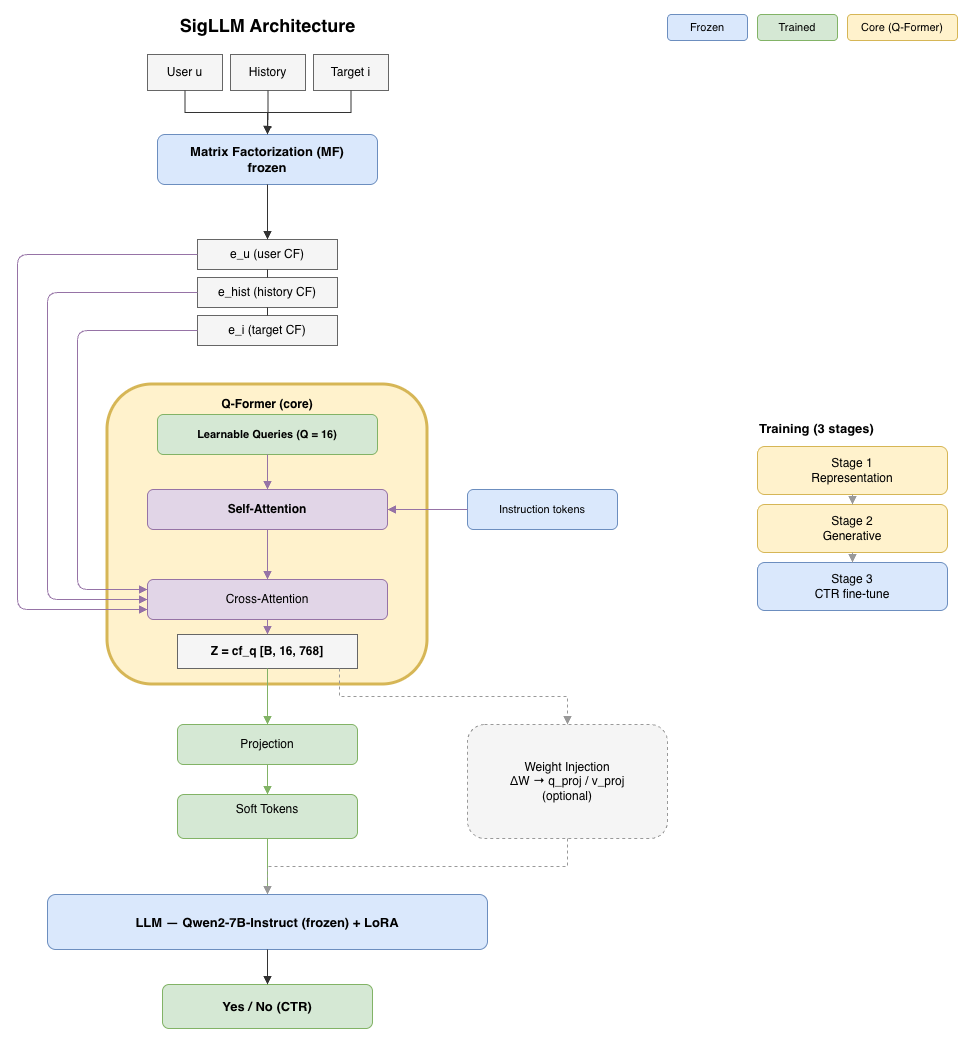

The diagram above was exported from draw.io. Its source (the exported page's mxGraphModel, read from the mxfile embedded in the PNG):
<mxGraphModel dx="2020" dy="1067" grid="1" gridSize="10" guides="1" tooltips="1" connect="1" arrows="1" fold="1" page="1" pageScale="1" pageWidth="1150" pageHeight="1160" math="0" shadow="0">
  <root>
    <mxCell id="0" />
    <mxCell id="1" parent="0" />
    <mxCell id="title" parent="1" style="text;html=1;align=center;verticalAlign=middle;fontStyle=1;fontSize=18;" value="SigLLM Architecture" vertex="1">
      <mxGeometry height="30" width="360" x="260" y="16" as="geometry" />
    </mxCell>
    <mxCell id="legFrozen" parent="1" style="rounded=1;whiteSpace=wrap;html=1;fillColor=#dae8fc;strokeColor=#6c8ebf;fontSize=11;" value="Frozen" vertex="1">
      <mxGeometry height="26" width="80" x="840" y="20" as="geometry" />
    </mxCell>
    <mxCell id="legTrained" parent="1" style="rounded=1;whiteSpace=wrap;html=1;fillColor=#d5e8d4;strokeColor=#82b366;fontSize=11;" value="Trained" vertex="1">
      <mxGeometry height="26" width="80" x="930" y="20" as="geometry" />
    </mxCell>
    <mxCell id="legCore" parent="1" style="rounded=1;whiteSpace=wrap;html=1;fillColor=#fff2cc;strokeColor=#d6b656;fontSize=11;" value="Core (Q-Former)" vertex="1">
      <mxGeometry height="26" width="110" x="1020" y="20" as="geometry" />
    </mxCell>
    <mxCell id="in1" parent="1" style="rounded=0;whiteSpace=wrap;html=1;fillColor=#f5f5f5;strokeColor=#666666;fontSize=12;" value="User u" vertex="1">
      <mxGeometry height="36" width="75" x="320" y="60" as="geometry" />
    </mxCell>
    <mxCell id="in2" parent="1" style="rounded=0;whiteSpace=wrap;html=1;fillColor=#f5f5f5;strokeColor=#666666;fontSize=12;" value="History" vertex="1">
      <mxGeometry height="36" width="75" x="403" y="60" as="geometry" />
    </mxCell>
    <mxCell id="in3" parent="1" style="rounded=0;whiteSpace=wrap;html=1;fillColor=#f5f5f5;strokeColor=#666666;fontSize=12;" value="Target i" vertex="1">
      <mxGeometry height="36" width="75" x="486" y="60" as="geometry" />
    </mxCell>
    <mxCell id="mf" parent="1" style="rounded=1;whiteSpace=wrap;html=1;fillColor=#dae8fc;strokeColor=#6c8ebf;fontStyle=1;fontSize=13;verticalAlign=middle;" value="Matrix Factorization (MF)&#10;frozen" vertex="1">
      <mxGeometry height="50" width="220" x="330" y="140" as="geometry" />
    </mxCell>
    <mxCell id="euser" parent="1" style="rounded=0;whiteSpace=wrap;html=1;fillColor=#f5f5f5;strokeColor=#666666;fontSize=12;" value="e_u  (user CF)" vertex="1">
      <mxGeometry height="30" width="140" x="370" y="245" as="geometry" />
    </mxCell>
    <mxCell id="ehist" parent="1" style="rounded=0;whiteSpace=wrap;html=1;fillColor=#f5f5f5;strokeColor=#666666;fontSize=12;" value="e_hist  (history CF)" vertex="1">
      <mxGeometry height="30" width="140" x="370" y="283" as="geometry" />
    </mxCell>
    <mxCell id="eitem" parent="1" style="rounded=0;whiteSpace=wrap;html=1;fillColor=#f5f5f5;strokeColor=#666666;fontSize=12;" value="e_i  (target CF)" vertex="1">
      <mxGeometry height="30" width="140" x="370" y="321" as="geometry" />
    </mxCell>
    <mxCell id="qf" parent="1" style="rounded=1;whiteSpace=wrap;html=1;fillColor=#fff2cc;strokeColor=#d6b656;strokeWidth=3;verticalAlign=top;align=center;fontStyle=1;fontSize=12;spacingTop=6;" value="Q-Former  (core)" vertex="1">
      <mxGeometry height="300" width="320" x="280" y="390" as="geometry" />
    </mxCell>
    <mxCell id="qfQueries" parent="1" style="rounded=1;whiteSpace=wrap;html=1;fillColor=#d5e8d4;strokeColor=#82b366;fontSize=11;fontStyle=1;" value="Learnable Queries  (Q = 16)" vertex="1">
      <mxGeometry height="40" width="220" x="330" y="420" as="geometry" />
    </mxCell>
    <mxCell id="qfSelf" parent="1" style="rounded=1;whiteSpace=wrap;html=1;fillColor=#e1d5e7;strokeColor=#9673a6;fontSize=12;fontStyle=1;" value="Self-Attention" vertex="1">
      <mxGeometry height="40" width="240" x="320" y="495" as="geometry" />
    </mxCell>
    <mxCell id="qfCross" parent="1" style="rounded=1;whiteSpace=wrap;html=1;fillColor=#e1d5e7;strokeColor=#9673a6;fontSize=12;" value="Cross-Attention" vertex="1">
      <mxGeometry height="40" width="240" x="320" y="585" as="geometry" />
    </mxCell>
    <mxCell id="cfq" parent="1" style="rounded=0;whiteSpace=wrap;html=1;fillColor=#f5f5f5;strokeColor=#666666;fontStyle=1;fontSize=12;" value="Z = cf_q  [B, 16, 768]" vertex="1">
      <mxGeometry height="34" width="180" x="350" y="640" as="geometry" />
    </mxCell>
    <mxCell id="qfInstr" parent="1" style="rounded=1;whiteSpace=wrap;html=1;fillColor=#dae8fc;strokeColor=#6c8ebf;fontSize=11;" value="Instruction tokens" vertex="1">
      <mxGeometry height="40" width="150" x="640" y="495" as="geometry" />
    </mxCell>
    <mxCell id="proj" parent="1" style="rounded=1;whiteSpace=wrap;html=1;fillColor=#d5e8d4;strokeColor=#82b366;fontSize=12;" value="Projection" vertex="1">
      <mxGeometry height="40" width="180" x="350" y="730" as="geometry" />
    </mxCell>
    <mxCell id="soft" parent="1" style="rounded=1;whiteSpace=wrap;html=1;fillColor=#d5e8d4;strokeColor=#82b366;fontSize=12;" value="Soft Tokens&#10;&lt;CFTokens&gt;" vertex="1">
      <mxGeometry height="44" width="180" x="350" y="800" as="geometry" />
    </mxCell>
    <mxCell id="inject" parent="1" style="rounded=1;whiteSpace=wrap;html=1;fillColor=#f5f5f5;strokeColor=#999999;dashed=1;fontSize=12;" value="Weight Injection&#10;ΔW → q_proj / v_proj&#10;(optional)" vertex="1">
      <mxGeometry height="114" width="200" x="640" y="730" as="geometry" />
    </mxCell>
    <mxCell id="llm" parent="1" style="rounded=1;whiteSpace=wrap;html=1;fillColor=#dae8fc;strokeColor=#6c8ebf;fontStyle=1;fontSize=13;verticalAlign=middle;" value="LLM — Qwen2-7B-Instruct (frozen) + LoRA" vertex="1">
      <mxGeometry height="55" width="440" x="220" y="900" as="geometry" />
    </mxCell>
    <mxCell id="out" parent="1" style="rounded=1;whiteSpace=wrap;html=1;fillColor=#d5e8d4;strokeColor=#82b366;fontStyle=1;fontSize=13;" value="Yes / No  (CTR)" vertex="1">
      <mxGeometry height="44" width="210" x="335" y="990" as="geometry" />
    </mxCell>
    <mxCell id="trTitle" parent="1" style="text;html=1;align=left;fontStyle=1;fontSize=13;" value="Training (3 stages)" vertex="1">
      <mxGeometry height="24" width="200" x="930" y="420" as="geometry" />
    </mxCell>
    <mxCell id="s1" parent="1" style="rounded=1;whiteSpace=wrap;html=1;fillColor=#fff2cc;strokeColor=#d6b656;fontSize=12;" value="Stage 1&#10;Representation" vertex="1">
      <mxGeometry height="48" width="190" x="930" y="452" as="geometry" />
    </mxCell>
    <mxCell id="s2" parent="1" style="rounded=1;whiteSpace=wrap;html=1;fillColor=#fff2cc;strokeColor=#d6b656;fontSize=12;" value="Stage 2&#10;Generative" vertex="1">
      <mxGeometry height="48" width="190" x="930" y="510" as="geometry" />
    </mxCell>
    <mxCell id="s3" parent="1" style="rounded=1;whiteSpace=wrap;html=1;fillColor=#dae8fc;strokeColor=#6c8ebf;fontSize=12;" value="Stage 3&#10;CTR fine-tune" vertex="1">
      <mxGeometry height="48" width="190" x="930" y="568" as="geometry" />
    </mxCell>
    <mxCell id="e_st1" edge="1" parent="1" source="s1" style="edgeStyle=orthogonalEdgeStyle;rounded=0;html=1;endArrow=block;strokeColor=#999999;" target="s2">
      <mxGeometry relative="1" as="geometry" />
    </mxCell>
    <mxCell id="e_st2" edge="1" parent="1" source="s2" style="edgeStyle=orthogonalEdgeStyle;rounded=0;html=1;endArrow=block;strokeColor=#999999;" target="s3">
      <mxGeometry relative="1" as="geometry" />
    </mxCell>
    <mxCell id="e_in1" edge="1" parent="1" source="in1" style="edgeStyle=orthogonalEdgeStyle;rounded=0;html=1;endArrow=block;strokeColor=#333333;" target="mf">
      <mxGeometry relative="1" as="geometry" />
    </mxCell>
    <mxCell id="e_in2" edge="1" parent="1" source="in2" style="edgeStyle=orthogonalEdgeStyle;rounded=0;html=1;endArrow=block;strokeColor=#333333;" target="mf">
      <mxGeometry relative="1" as="geometry" />
    </mxCell>
    <mxCell id="e_in3" edge="1" parent="1" source="in3" style="edgeStyle=orthogonalEdgeStyle;rounded=0;html=1;endArrow=block;strokeColor=#333333;" target="mf">
      <mxGeometry relative="1" as="geometry" />
    </mxCell>
    <mxCell id="e_mf1" edge="1" parent="1" source="mf" style="edgeStyle=orthogonalEdgeStyle;rounded=0;html=1;endArrow=block;strokeColor=#333333;exitX=0.5;exitY=1;exitDx=0;exitDy=0;entryX=0.5;entryY=0;entryDx=0;entryDy=0;" target="euser">
      <mxGeometry relative="1" as="geometry" />
    </mxCell>
    <mxCell id="e_mf2" edge="1" parent="1" source="euser" style="edgeStyle=orthogonalEdgeStyle;rounded=0;html=1;endArrow=none;strokeColor=#333333;exitX=0.5;exitY=1;exitDx=0;exitDy=0;entryX=0.5;entryY=0;entryDx=0;entryDy=0;" target="ehist">
      <mxGeometry relative="1" as="geometry" />
    </mxCell>
    <mxCell id="e_mf3" edge="1" parent="1" source="ehist" style="edgeStyle=orthogonalEdgeStyle;rounded=0;html=1;endArrow=none;strokeColor=#333333;exitX=0.5;exitY=1;exitDx=0;exitDy=0;entryX=0.5;entryY=0;entryDx=0;entryDy=0;" target="eitem">
      <mxGeometry relative="1" as="geometry" />
    </mxCell>
    <mxCell id="e_cf1" edge="1" parent="1" source="euser" style="edgeStyle=orthogonalEdgeStyle;rounded=1;html=1;endArrow=block;strokeColor=#9673a6;exitX=0;exitY=0.5;exitDx=0;exitDy=0;entryX=0;entryY=0.75;entryDx=0;entryDy=0;" target="qfCross">
      <mxGeometry relative="1" as="geometry">
        <Array as="points">
          <mxPoint x="190" y="260" />
          <mxPoint x="190" y="615" />
        </Array>
        <mxPoint x="320" y="620" as="targetPoint" />
      </mxGeometry>
    </mxCell>
    <mxCell id="e_cf2" edge="1" parent="1" source="ehist" style="edgeStyle=orthogonalEdgeStyle;rounded=1;html=1;endArrow=block;strokeColor=#9673a6;exitX=0;exitY=0.5;exitDx=0;exitDy=0;entryX=0;entryY=0.5;entryDx=0;entryDy=0;" target="qfCross">
      <mxGeometry relative="1" as="geometry">
        <Array as="points">
          <mxPoint x="220" y="298" />
          <mxPoint x="220" y="605" />
        </Array>
      </mxGeometry>
    </mxCell>
    <mxCell id="e_cf3" edge="1" parent="1" source="eitem" style="edgeStyle=orthogonalEdgeStyle;rounded=1;html=1;endArrow=block;strokeColor=#9673a6;exitX=0;exitY=0.5;exitDx=0;exitDy=0;entryX=0;entryY=0.25;entryDx=0;entryDy=0;" target="qfCross">
      <mxGeometry relative="1" as="geometry">
        <Array as="points">
          <mxPoint x="250" y="336" />
          <mxPoint x="250" y="595" />
        </Array>
      </mxGeometry>
    </mxCell>
    <mxCell id="e_qq" edge="1" parent="1" source="qfQueries" style="edgeStyle=orthogonalEdgeStyle;rounded=0;html=1;endArrow=block;strokeColor=#9673a6;" target="qfSelf">
      <mxGeometry relative="1" as="geometry" />
    </mxCell>
    <mxCell id="e_qi" edge="1" parent="1" source="qfInstr" style="edgeStyle=orthogonalEdgeStyle;rounded=0;html=1;endArrow=block;strokeColor=#9673a6;exitX=0;exitY=0.5;exitDx=0;exitDy=0;entryX=1;entryY=0.5;entryDx=0;entryDy=0;" target="qfSelf">
      <mxGeometry relative="1" as="geometry" />
    </mxCell>
    <mxCell id="e_sc" edge="1" parent="1" source="qfSelf" style="edgeStyle=orthogonalEdgeStyle;rounded=0;html=1;endArrow=block;strokeColor=#9673a6;" target="qfCross">
      <mxGeometry relative="1" as="geometry" />
    </mxCell>
    <mxCell id="e_cz" edge="1" parent="1" source="qfCross" style="edgeStyle=orthogonalEdgeStyle;rounded=0;html=1;endArrow=block;strokeColor=#9673a6;" target="cfq">
      <mxGeometry relative="1" as="geometry" />
    </mxCell>
    <mxCell id="e_zp" edge="1" parent="1" source="cfq" style="edgeStyle=orthogonalEdgeStyle;rounded=0;html=1;endArrow=block;strokeColor=#82b366;" target="proj">
      <mxGeometry relative="1" as="geometry" />
    </mxCell>
    <mxCell id="e_zi" edge="1" parent="1" source="cfq" style="edgeStyle=orthogonalEdgeStyle;rounded=0;html=1;endArrow=block;strokeColor=#999999;dashed=1;exitX=0.9;exitY=1;exitDx=0;exitDy=0;" target="inject">
      <mxGeometry relative="1" as="geometry" />
    </mxCell>
    <mxCell id="e_ps" edge="1" parent="1" source="proj" style="edgeStyle=orthogonalEdgeStyle;rounded=0;html=1;endArrow=block;strokeColor=#82b366;" target="soft">
      <mxGeometry relative="1" as="geometry" />
    </mxCell>
    <mxCell id="e_sl" edge="1" parent="1" source="soft" style="edgeStyle=orthogonalEdgeStyle;rounded=0;html=1;endArrow=block;strokeColor=#82b366;" target="llm">
      <mxGeometry relative="1" as="geometry" />
    </mxCell>
    <mxCell id="e_il" edge="1" parent="1" source="inject" style="edgeStyle=orthogonalEdgeStyle;rounded=0;html=1;endArrow=block;strokeColor=#999999;dashed=1;" target="llm">
      <mxGeometry relative="1" as="geometry" />
    </mxCell>
    <mxCell id="e_lo" edge="1" parent="1" source="llm" style="edgeStyle=orthogonalEdgeStyle;rounded=0;html=1;endArrow=block;strokeColor=#333333;exitX=0.5;exitY=1;exitDx=0;exitDy=0;" target="out">
      <mxGeometry relative="1" as="geometry" />
    </mxCell>
  </root>
</mxGraphModel>